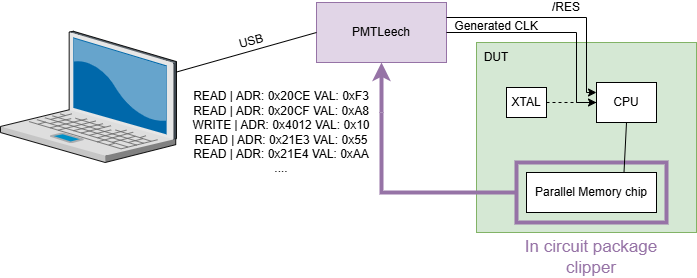

The diagram above was exported from draw.io. Its source (the exported page's mxGraphModel, read from the mxfile embedded in the PNG):
<mxGraphModel dx="695" dy="356" grid="1" gridSize="10" guides="1" tooltips="1" connect="1" arrows="1" fold="1" page="1" pageScale="1" pageWidth="827" pageHeight="1169" math="0" shadow="0">
  <root>
    <mxCell id="0" />
    <mxCell id="1" parent="0" />
    <mxCell id="oVXxlUIA12kRxYOC1ssh-2" value="PMTLeech" style="rounded=0;whiteSpace=wrap;html=1;fillColor=#e1d5e7;strokeColor=#9673a6;" parent="1" vertex="1">
      <mxGeometry x="370" y="140" width="130" height="60" as="geometry" />
    </mxCell>
    <mxCell id="oVXxlUIA12kRxYOC1ssh-4" value="" style="verticalLabelPosition=bottom;sketch=0;aspect=fixed;html=1;verticalAlign=top;strokeColor=none;align=center;outlineConnect=0;shape=mxgraph.citrix.laptop_2;" parent="1" vertex="1">
      <mxGeometry x="54" y="168.76" width="176" height="131.24" as="geometry" />
    </mxCell>
    <mxCell id="oVXxlUIA12kRxYOC1ssh-5" value="" style="rounded=0;whiteSpace=wrap;html=1;fillColor=#d5e8d4;strokeColor=#82b366;" parent="1" vertex="1">
      <mxGeometry x="530" y="180" width="220" height="190" as="geometry" />
    </mxCell>
    <mxCell id="oVXxlUIA12kRxYOC1ssh-7" value="CPU" style="rounded=0;whiteSpace=wrap;html=1;" parent="1" vertex="1">
      <mxGeometry x="650" y="220" width="60" height="40" as="geometry" />
    </mxCell>
    <mxCell id="oVXxlUIA12kRxYOC1ssh-8" value="Parallel Memory chip" style="rounded=0;whiteSpace=wrap;html=1;" parent="1" vertex="1">
      <mxGeometry x="580" y="310" width="130" height="40" as="geometry" />
    </mxCell>
    <mxCell id="oVXxlUIA12kRxYOC1ssh-9" value="" style="rounded=0;whiteSpace=wrap;html=1;fillColor=none;strokeColor=#9673a6;strokeWidth=4;" parent="1" vertex="1">
      <mxGeometry x="570" y="300" width="150" height="60" as="geometry" />
    </mxCell>
    <mxCell id="oVXxlUIA12kRxYOC1ssh-10" value="" style="endArrow=none;html=1;rounded=0;entryX=0.5;entryY=1;entryDx=0;entryDy=0;exitX=0.75;exitY=0;exitDx=0;exitDy=0;" parent="1" source="oVXxlUIA12kRxYOC1ssh-8" target="oVXxlUIA12kRxYOC1ssh-7" edge="1">
      <mxGeometry width="50" height="50" relative="1" as="geometry">
        <mxPoint x="390" y="300" as="sourcePoint" />
        <mxPoint x="440" y="250" as="targetPoint" />
      </mxGeometry>
    </mxCell>
    <mxCell id="oVXxlUIA12kRxYOC1ssh-11" value="XTAL" style="rounded=0;whiteSpace=wrap;html=1;" parent="1" vertex="1">
      <mxGeometry x="560" y="225" width="40" height="30" as="geometry" />
    </mxCell>
    <mxCell id="oVXxlUIA12kRxYOC1ssh-13" value="" style="endArrow=none;html=1;rounded=0;strokeColor=#9673A6;strokeWidth=4;" parent="1" edge="1">
      <mxGeometry width="50" height="50" relative="1" as="geometry">
        <mxPoint x="435" y="250" as="sourcePoint" />
        <mxPoint x="570" y="330" as="targetPoint" />
        <Array as="points">
          <mxPoint x="435" y="330" />
        </Array>
      </mxGeometry>
    </mxCell>
    <mxCell id="oVXxlUIA12kRxYOC1ssh-15" value="" style="endArrow=none;dashed=1;html=1;rounded=0;entryX=0;entryY=0.5;entryDx=0;entryDy=0;exitX=1;exitY=0.5;exitDx=0;exitDy=0;" parent="1" source="oVXxlUIA12kRxYOC1ssh-11" target="oVXxlUIA12kRxYOC1ssh-7" edge="1">
      <mxGeometry width="50" height="50" relative="1" as="geometry">
        <mxPoint x="390" y="300" as="sourcePoint" />
        <mxPoint x="440" y="250" as="targetPoint" />
      </mxGeometry>
    </mxCell>
    <mxCell id="oVXxlUIA12kRxYOC1ssh-17" value="" style="endArrow=classic;html=1;rounded=0;entryX=0;entryY=0.5;entryDx=0;entryDy=0;exitX=1;exitY=0.5;exitDx=0;exitDy=0;" parent="1" source="oVXxlUIA12kRxYOC1ssh-2" target="oVXxlUIA12kRxYOC1ssh-7" edge="1">
      <mxGeometry width="50" height="50" relative="1" as="geometry">
        <mxPoint x="390" y="300" as="sourcePoint" />
        <mxPoint x="440" y="250" as="targetPoint" />
        <Array as="points">
          <mxPoint x="630" y="170" />
          <mxPoint x="630" y="240" />
        </Array>
      </mxGeometry>
    </mxCell>
    <mxCell id="oVXxlUIA12kRxYOC1ssh-18" value="DUT" style="text;html=1;align=center;verticalAlign=middle;whiteSpace=wrap;rounded=0;" parent="1" vertex="1">
      <mxGeometry x="520" y="180" width="60" height="30" as="geometry" />
    </mxCell>
    <mxCell id="oVXxlUIA12kRxYOC1ssh-19" value="" style="endArrow=none;html=1;rounded=0;entryX=0;entryY=0.5;entryDx=0;entryDy=0;" parent="1" source="oVXxlUIA12kRxYOC1ssh-4" target="oVXxlUIA12kRxYOC1ssh-2" edge="1">
      <mxGeometry width="50" height="50" relative="1" as="geometry">
        <mxPoint x="390" y="300" as="sourcePoint" />
        <mxPoint x="440" y="250" as="targetPoint" />
      </mxGeometry>
    </mxCell>
    <mxCell id="oVXxlUIA12kRxYOC1ssh-20" value="USB" style="text;html=1;align=center;verticalAlign=middle;whiteSpace=wrap;rounded=0;rotation=-15;" parent="1" vertex="1">
      <mxGeometry x="280" y="168.76" width="50" height="20" as="geometry" />
    </mxCell>
    <mxCell id="oVXxlUIA12kRxYOC1ssh-21" value="Generated CLK" style="text;html=1;align=center;verticalAlign=middle;whiteSpace=wrap;rounded=0;rotation=0;" parent="1" vertex="1">
      <mxGeometry x="505" y="160" width="90" height="8.76" as="geometry" />
    </mxCell>
    <mxCell id="oVXxlUIA12kRxYOC1ssh-22" value="&lt;font style=&quot;color: rgb(150, 115, 166); font-size: 17px;&quot;&gt;In circuit package clipper&lt;/font&gt;" style="text;html=1;align=center;verticalAlign=middle;whiteSpace=wrap;rounded=0;strokeWidth=3;" parent="1" vertex="1">
      <mxGeometry x="560" y="380" width="170" height="30" as="geometry" />
    </mxCell>
    <mxCell id="oVXxlUIA12kRxYOC1ssh-24" value="" style="endArrow=classic;html=1;rounded=0;entryX=0.5;entryY=1;entryDx=0;entryDy=0;strokeWidth=4;fillColor=#e1d5e7;strokeColor=#9673a6;" parent="1" target="oVXxlUIA12kRxYOC1ssh-2" edge="1">
      <mxGeometry width="50" height="50" relative="1" as="geometry">
        <mxPoint x="435" y="250" as="sourcePoint" />
        <mxPoint x="440" y="240" as="targetPoint" />
      </mxGeometry>
    </mxCell>
    <mxCell id="oVXxlUIA12kRxYOC1ssh-25" value="READ | ADR: 0x20CE&amp;nbsp;&lt;span style=&quot;background-color: transparent; color: light-dark(rgb(0, 0, 0), rgb(255, 255, 255));&quot;&gt;VAL: 0xF3&lt;/span&gt;&lt;div&gt;READ | ADR: 0x20CF&amp;nbsp;&lt;span style=&quot;color: light-dark(rgb(0, 0, 0), rgb(255, 255, 255)); background-color: transparent;&quot;&gt;VAL: 0xA8&lt;/span&gt;&lt;/div&gt;&lt;div&gt;WRITE | ADR: 0x4012&amp;nbsp;&lt;span style=&quot;color: light-dark(rgb(0, 0, 0), rgb(255, 255, 255)); background-color: transparent;&quot;&gt;VAL: 0x10&lt;/span&gt;&lt;/div&gt;&lt;div&gt;READ | ADR: 0x21E3&amp;nbsp;&lt;span style=&quot;color: light-dark(rgb(0, 0, 0), rgb(255, 255, 255)); background-color: transparent;&quot;&gt;VAL: 0x55&lt;/span&gt;&lt;/div&gt;&lt;div&gt;READ | ADR: 0x21E4&amp;nbsp;&lt;span style=&quot;color: light-dark(rgb(0, 0, 0), rgb(255, 255, 255)); background-color: transparent;&quot;&gt;VAL: 0xAA&lt;/span&gt;&lt;/div&gt;&lt;div&gt;&lt;span style=&quot;color: light-dark(rgb(0, 0, 0), rgb(255, 255, 255)); background-color: transparent;&quot;&gt;....&lt;/span&gt;&lt;/div&gt;" style="text;html=1;align=center;verticalAlign=middle;whiteSpace=wrap;rounded=0;" parent="1" vertex="1">
      <mxGeometry x="240" y="220" width="190" height="100" as="geometry" />
    </mxCell>
    <mxCell id="DRhAt-BLwPCTCKl-_5XK-1" value="" style="endArrow=classic;html=1;rounded=0;entryX=0;entryY=0.25;entryDx=0;entryDy=0;exitX=1;exitY=0.25;exitDx=0;exitDy=0;" edge="1" parent="1" source="oVXxlUIA12kRxYOC1ssh-2" target="oVXxlUIA12kRxYOC1ssh-7">
      <mxGeometry width="50" height="50" relative="1" as="geometry">
        <mxPoint x="390" y="300" as="sourcePoint" />
        <mxPoint x="440" y="250" as="targetPoint" />
        <Array as="points">
          <mxPoint x="640" y="155" />
          <mxPoint x="640" y="230" />
        </Array>
      </mxGeometry>
    </mxCell>
    <mxCell id="DRhAt-BLwPCTCKl-_5XK-3" value="/RES" style="text;html=1;align=center;verticalAlign=middle;whiteSpace=wrap;rounded=0;rotation=0;" vertex="1" parent="1">
      <mxGeometry x="600" y="140" width="40" height="10" as="geometry" />
    </mxCell>
  </root>
</mxGraphModel>